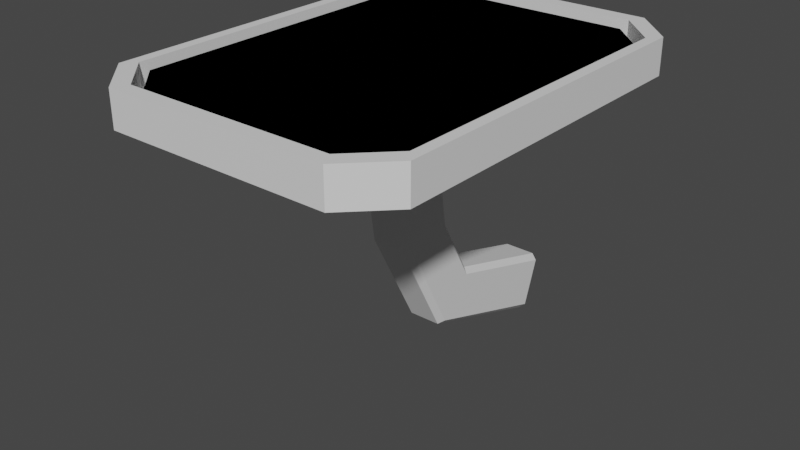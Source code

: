 # Source: panneausolaire.blend  (saved by Blender 3.6.13; exported with 4.5.12 LTS)
import bpy
from mathutils import Matrix  # noqa: F401  (used for matrix-valued properties, if any)

bpy.ops.wm.read_factory_settings(use_empty=True)
scene = bpy.context.scene
scene.name = 'Scene'

# ---- collections
col_collection = bpy.data.collections.new('Collection'); scene.collection.children.link(col_collection)

# ---- materials (node trees are filled in below, after node groups)
mat_material = bpy.data.materials.new('Material')
mat_material.alpha_threshold = 0.0
mat_material.use_transparent_shadow = False
mat_material.roughness = 0.5
mat_material.line_color = (0.0, 0.0, 0.0, 1.0)

# ---- material node trees
mat_material.use_nodes = True; mat_material.node_tree.nodes.clear()
_N = mat_material.node_tree.nodes; _L = mat_material.node_tree.links
n0 = _N.new('ShaderNodeOutputMaterial'); n0.name = 'Material Output'; n0.location = (300, 300)
n1 = _N.new('ShaderNodeBsdfPrincipled'); n1.name = 'Principled BSDF'; n1.location = (10, 300)
n1.distribution = 'GGX'
n1.subsurface_method = 'RANDOM_WALK_SKIN'
n1.inputs[3].default_value = 1.45
n1.inputs[27].default_value = (0.0, 0.0, 0.0, 1.0)
n1.inputs[28].default_value = 1.0
_L.new(n1.outputs[0], n0.inputs[0])
n0.is_active_output = True

# ---- world
world_world = bpy.data.worlds.new('World'); scene.world = world_world
world_world.use_nodes = True; world_world.node_tree.nodes.clear()
_N = world_world.node_tree.nodes; _L = world_world.node_tree.links
n0 = _N.new('ShaderNodeOutputWorld'); n0.name = 'World Output'; n0.location = (300, 300)
n1 = _N.new('ShaderNodeBackground'); n1.name = 'Background'; n1.location = (10, 300)
n1.inputs[0].default_value = (0.05088, 0.05088, 0.05088, 1.0)
_L.new(n1.outputs[0], n0.inputs[0])
n0.is_active_output = True
world_world.color = (0.05088, 0.05088, 0.05088)
world_world.use_sun_shadow = False
world_world.sun_shadow_jitter_overblur = 0.0

# ---- meshes
me_cube_001 = bpy.data.meshes.new('Cube.001')
me_cube_001.from_pydata([(0.6837, -1.296, 0.1156), (0.9298, -1.049, 0.1156), (0.9298, 1.049, 0.1156), (0.6837, 1.296, 0.1156), (-0.6837, 1.296, 0.1156), (-0.9298, 1.049, 0.1156), (-0.9298, -1.049, 0.1156), (-0.6837, -1.296, 0.1156), (-0.7353, -1.392, -0.1156), (-1.0, -1.127, -0.1156), (-1.0, -1.127, 0.1156), (-0.7353, -1.392, 0.1156), (-1.0, 1.127, -0.1156), (-0.7353, 1.392, -0.1156), (-0.7353, 1.392, 0.1156), (-1.0, 1.127, 0.1156), (1.0, -1.127, -0.1156), (0.7353, -1.392, -0.1156), (0.7353, -1.392, 0.1156), (1.0, -1.127, 0.1156), (0.7353, 1.392, -0.1156), (1.0, 1.127, -0.1156), (1.0, 1.127, 0.1156), (0.7353, 1.392, 0.1156), (0.9298, -1.049, -0.06854), (0.9298, 1.049, -0.06854), (0.6837, -1.296, -0.06854), (-0.6837, -1.296, -0.06854), (-0.9298, -1.049, -0.06854), (-0.9298, 1.049, -0.06854), (-0.6837, 1.296, -0.06854), (0.6837, 1.296, -0.06854), (0.8953, -1.01, -0.06854), (0.8953, 1.01, -0.06854), (0.6583, -1.247, -0.06854), (-0.6583, -1.247, -0.06854), (-0.8953, -1.01, -0.06854), (-0.8953, 1.01, -0.06854), (-0.6583, 1.247, -0.06854), (0.6583, 1.247, -0.06854), (0.8953, -1.01, 0.06796), (0.8953, 1.01, 0.06796), (0.6583, -1.247, 0.06796), (-0.6583, -1.247, 0.06796), (-0.8953, -1.01, 0.06796), (-0.8953, 1.01, 0.06796), (-0.6583, 1.247, 0.06796), (0.6583, 1.247, 0.06796), (-0.9063, -1.022, -0.1876), (-0.6664, -1.261, -0.1876), (-0.6664, 1.261, -0.1876), (-0.9063, 1.022, -0.1876), (0.9063, 1.022, -0.1876), (0.6664, 1.261, -0.1876), (0.6664, -1.261, -0.1876), (0.9063, -1.022, -0.1876), (-0.1926, -0.2171, -0.2041), (-0.1416, -0.2681, -0.2041), (-0.1416, 0.2681, -0.2041), (-0.1926, 0.2171, -0.2041), (0.1926, 0.2171, -0.2041), (0.1416, 0.2681, -0.2041), (0.1416, -0.2681, -0.2041), (0.1926, -0.2171, -0.2041), (-0.1926, -0.2171, -0.4077), (-0.1416, -0.2681, -0.4077), (-0.1416, 0.2681, -0.4077), (-0.1926, 0.2171, -0.4077), (0.1926, 0.2171, -0.4077), (0.1416, 0.2681, -0.4077), (0.1416, -0.2681, -0.4077), (0.1926, -0.2171, -0.4077), (-0.144, -0.1623, -0.4307), (-0.1059, -0.2004, -0.4307), (-0.1059, 0.2004, -0.4307), (-0.144, 0.1623, -0.4307), (0.144, 0.1623, -0.4307), (0.1059, 0.2004, -0.4307), (0.1059, -0.2004, -0.4307), (0.144, -0.1623, -0.4307), (-0.144, -0.0705, -1.053), (-0.1059, -0.1086, -1.055), (-0.1059, 0.2916, -1.032), (-0.144, 0.2536, -1.034), (0.144, 0.2536, -1.034), (0.1059, 0.2916, -1.032), (0.1059, -0.1086, -1.055), (0.144, -0.0705, -1.053), (-0.144, 0.27, -1.7), (-0.1059, 0.2445, -1.728), (-0.1059, 0.5123, -1.43), (-0.144, 0.4869, -1.458), (0.144, 0.4869, -1.458), (0.1059, 0.5123, -1.43), (0.1059, 0.2445, -1.728), (0.144, 0.27, -1.7), (-0.144, 1.194, -2.007), (-0.1059, 1.181, -2.043), (-0.1059, 1.312, -1.665), (-0.144, 1.3, -1.701), (0.144, 1.3, -1.701), (0.1059, 1.312, -1.665), (0.1059, 1.181, -2.043), (0.144, 1.194, -2.007)], [], [(17, 18, 11, 8), (21, 22, 19, 16), (2, 3, 31, 25), (22, 23, 3, 2), (9, 10, 15, 12), (13, 14, 23, 20), (8, 11, 10, 9), (14, 13, 12, 15), (22, 21, 20, 23), (18, 17, 16, 19), (17, 8, 49, 54), (14, 15, 5, 4), (10, 11, 7, 6), (19, 22, 2, 1), (15, 10, 6, 5), (23, 14, 4, 3), (18, 19, 1, 0), (11, 18, 0, 7), (29, 28, 36, 37), (0, 1, 24, 26), (5, 6, 28, 29), (1, 2, 25, 24), (4, 5, 29, 30), (6, 7, 27, 28), (7, 0, 26, 27), (3, 4, 30, 31), (33, 39, 47, 41), (24, 25, 33, 32), (31, 30, 38, 39), (30, 29, 37, 38), (28, 27, 35, 36), (27, 26, 34, 35), (25, 31, 39, 33), (26, 24, 32, 34), (41, 47, 46, 45, 44, 43, 42, 40), (34, 32, 40, 42), (37, 36, 44, 45), (32, 33, 41, 40), (39, 38, 46, 47), (38, 37, 45, 46), (36, 35, 43, 44), (35, 34, 42, 43), (54, 49, 57, 62), (13, 20, 53, 50), (12, 13, 50, 51), (8, 9, 48, 49), (21, 16, 55, 52), (9, 12, 51, 48), (16, 17, 54, 55), (20, 21, 52, 53), (56, 59, 67, 64), (50, 53, 61, 58), (55, 54, 62, 63), (51, 50, 58, 59), (52, 55, 63, 60), (48, 51, 59, 56), (53, 52, 60, 61), (49, 48, 56, 57), (68, 71, 79, 76), (61, 60, 68, 69), (57, 56, 64, 65), (62, 57, 65, 70), (58, 61, 69, 66), (63, 62, 70, 71), (59, 58, 66, 67), (60, 63, 71, 68), (74, 77, 85, 82), (64, 67, 75, 72), (69, 68, 76, 77), (65, 64, 72, 73), (70, 65, 73, 78), (66, 69, 77, 74), (71, 70, 78, 79), (67, 66, 74, 75), (81, 80, 88, 89), (79, 78, 86, 87), (75, 74, 82, 83), (76, 79, 87, 84), (72, 75, 83, 80), (77, 76, 84, 85), (73, 72, 80, 81), (78, 73, 81, 86), (92, 95, 103, 100), (86, 81, 89, 94), (82, 85, 93, 90), (87, 86, 94, 95), (83, 82, 90, 91), (84, 87, 95, 92), (80, 83, 91, 88), (85, 84, 92, 93), (99, 98, 101, 100, 103, 102, 97, 96), (88, 91, 99, 96), (93, 92, 100, 101), (89, 88, 96, 97), (94, 89, 97, 102), (90, 93, 101, 98), (95, 94, 102, 103), (91, 90, 98, 99)])
_uv = me_cube_001.uv_layers.new(name='UVMap')
_uv.uv.foreach_set('vector', [0.375, 0.7831, 0.625, 0.7831, 0.625, 0.9669, 0.375, 0.9669, 0.375, 0.5238, 0.625, 0.5238, 0.625, 0.7262, 0.375, 0.7262, 0.625, 0.5238, 0.625, 0.4669, 0.625, 0.4669, 0.625, 0.5238, 0.625, 0.5238, 0.625, 0.4669, 0.625, 0.4669, 0.625, 0.5238, 0.375, 0.02377, 0.625, 0.02377, 0.625, 0.2262, 0.375, 0.2262, 0.375, 0.2831, 0.625, 0.2831, 0.625, 0.4669, 0.375, 0.4669, 0.375, 0.0, 0.625, 0.0, 0.625, 0.02377, 0.375, 0.02377, 0.625, 0.2831, 0.375, 0.2831, 0.375, 0.2262, 0.625, 0.2262, 0.625, 0.5238, 0.375, 0.5238, 0.375, 0.4669, 0.625, 0.4669, 0.625, 0.7831, 0.375, 0.7831, 0.375, 0.7262, 0.625, 0.7262, 0.375, 0.7831, 0.375, 0.9669, 0.375, 0.9669, 0.375, 0.7831, 0.625, 0.2831, 0.625, 0.2262, 0.625, 0.2262, 0.625, 0.2831, 0.625, 0.02377, 0.625, 0.0, 0.625, 0.0, 0.625, 0.02377, 0.625, 0.7262, 0.625, 0.5238, 0.625, 0.5238, 0.625, 0.7262, 0.625, 0.2262, 0.625, 0.02377, 0.625, 0.02377, 0.625, 0.2262, 0.625, 0.4669, 0.625, 0.2831, 0.625, 0.2831, 0.625, 0.4669, 0.625, 0.7831, 0.625, 0.7262, 0.625, 0.7262, 0.625, 0.7831, 0.625, 0.9669, 0.625, 0.7831, 0.625, 0.7831, 0.625, 0.9669, 0.625, 0.2262, 0.625, 0.02377, 0.625, 0.02377, 0.625, 0.2262, 0.625, 0.7831, 0.625, 0.7262, 0.625, 0.7262, 0.625, 0.7831, 0.625, 0.2262, 0.625, 0.02377, 0.625, 0.02377, 0.625, 0.2262, 0.625, 0.7262, 0.625, 0.5238, 0.625, 0.5238, 0.625, 0.7262, 0.625, 0.2831, 0.625, 0.2262, 0.625, 0.2262, 0.625, 0.2831, 0.625, 0.02377, 0.625, 0.0, 0.625, 0.0, 0.625, 0.02377, 0.625, 0.9669, 0.625, 0.7831, 0.625, 0.7831, 0.625, 0.9669, 0.625, 0.4669, 0.625, 0.2831, 0.625, 0.2831, 0.625, 0.4669, 0.625, 0.5238, 0.625, 0.4669, 0.625, 0.4669, 0.625, 0.5238, 0.625, 0.7262, 0.625, 0.5238, 0.625, 0.5238, 0.625, 0.7262, 0.625, 0.4669, 0.625, 0.2831, 0.625, 0.2831, 0.625, 0.4669, 0.625, 0.2831, 0.625, 0.2262, 0.625, 0.2262, 0.625, 0.2831, 0.625, 0.02377, 0.625, 0.0, 0.625, 0.0, 0.625, 0.02377, 0.625, 0.9669, 0.625, 0.7831, 0.625, 0.7831, 0.625, 0.9669, 0.625, 0.5238, 0.625, 0.4669, 0.625, 0.4669, 0.625, 0.5238, 0.625, 0.7831, 0.625, 0.7262, 0.625, 0.7262, 0.625, 0.7831, 0.625, 0.5238, 0.6581, 0.5, 0.8419, 0.5, 0.875, 0.5238, 0.875, 0.7262, 0.8419, 0.75, 0.6581, 0.75, 0.625, 0.7262, 0.625, 0.7831, 0.625, 0.7262, 0.625, 0.7262, 0.625, 0.7831, 0.625, 0.2262, 0.625, 0.02377, 0.625, 0.02377, 0.625, 0.2262, 0.625, 0.7262, 0.625, 0.5238, 0.625, 0.5238, 0.625, 0.7262, 0.625, 0.4669, 0.625, 0.2831, 0.625, 0.2831, 0.625, 0.4669, 0.625, 0.2831, 0.625, 0.2262, 0.625, 0.2262, 0.625, 0.2831, 0.625, 0.02377, 0.625, 0.0, 0.625, 0.0, 0.625, 0.02377, 0.625, 0.9669, 0.625, 0.7831, 0.625, 0.7831, 0.625, 0.9669, 0.375, 0.7831, 0.375, 0.9669, 0.375, 0.9669, 0.375, 0.7831, 0.375, 0.2831, 0.375, 0.4669, 0.375, 0.4669, 0.375, 0.2831, 0.375, 0.2262, 0.375, 0.2831, 0.375, 0.2831, 0.375, 0.2262, 0.375, 0.0, 0.375, 0.02377, 0.375, 0.02377, 0.375, 0.0, 0.375, 0.5238, 0.375, 0.7262, 0.375, 0.7262, 0.375, 0.5238, 0.375, 0.02377, 0.375, 0.2262, 0.375, 0.2262, 0.375, 0.02377, 0.375, 0.7262, 0.375, 0.7831, 0.375, 0.7831, 0.375, 0.7262, 0.375, 0.4669, 0.375, 0.5238, 0.375, 0.5238, 0.375, 0.4669, 0.375, 0.02377, 0.375, 0.2262, 0.375, 0.2262, 0.375, 0.02377, 0.375, 0.2831, 0.375, 0.4669, 0.375, 0.4669, 0.375, 0.2831, 0.375, 0.7262, 0.375, 0.7831, 0.375, 0.7831, 0.375, 0.7262, 0.375, 0.2262, 0.375, 0.2831, 0.375, 0.2831, 0.375, 0.2262, 0.375, 0.5238, 0.375, 0.7262, 0.375, 0.7262, 0.375, 0.5238, 0.375, 0.02377, 0.375, 0.2262, 0.375, 0.2262, 0.375, 0.02377, 0.375, 0.4669, 0.375, 0.5238, 0.375, 0.5238, 0.375, 0.4669, 0.375, 0.0, 0.375, 0.02377, 0.375, 0.02377, 0.375, 0.0, 0.375, 0.5238, 0.375, 0.7262, 0.375, 0.7262, 0.375, 0.5238, 0.375, 0.4669, 0.375, 0.5238, 0.375, 0.5238, 0.375, 0.4669, 0.375, 0.0, 0.375, 0.02377, 0.375, 0.02377, 0.375, 0.0, 0.375, 0.7831, 0.375, 0.9669, 0.375, 0.9669, 0.375, 0.7831, 0.375, 0.2831, 0.375, 0.4669, 0.375, 0.4669, 0.375, 0.2831, 0.375, 0.7262, 0.375, 0.7831, 0.375, 0.7831, 0.375, 0.7262, 0.375, 0.2262, 0.375, 0.2831, 0.375, 0.2831, 0.375, 0.2262, 0.375, 0.5238, 0.375, 0.7262, 0.375, 0.7262, 0.375, 0.5238, 0.375, 0.2831, 0.375, 0.4669, 0.375, 0.4669, 0.375, 0.2831, 0.375, 0.02377, 0.375, 0.2262, 0.375, 0.2262, 0.375, 0.02377, 0.375, 0.4669, 0.375, 0.5238, 0.375, 0.5238, 0.375, 0.4669, 0.375, 0.0, 0.375, 0.02377, 0.375, 0.02377, 0.375, 0.0, 0.375, 0.7831, 0.375, 0.9669, 0.375, 0.9669, 0.375, 0.7831, 0.375, 0.2831, 0.375, 0.4669, 0.375, 0.4669, 0.375, 0.2831, 0.375, 0.7262, 0.375, 0.7831, 0.375, 0.7831, 0.375, 0.7262, 0.375, 0.2262, 0.375, 0.2831, 0.375, 0.2831, 0.375, 0.2262, 0.375, 0.0, 0.375, 0.02377, 0.375, 0.02377, 0.375, 0.0, 0.375, 0.7262, 0.375, 0.7831, 0.375, 0.7831, 0.375, 0.7262, 0.375, 0.2262, 0.375, 0.2831, 0.375, 0.2831, 0.375, 0.2262, 0.375, 0.5238, 0.375, 0.7262, 0.375, 0.7262, 0.375, 0.5238, 0.375, 0.02377, 0.375, 0.2262, 0.375, 0.2262, 0.375, 0.02377, 0.375, 0.4669, 0.375, 0.5238, 0.375, 0.5238, 0.375, 0.4669, 0.375, 0.0, 0.375, 0.02377, 0.375, 0.02377, 0.375, 0.0, 0.375, 0.7831, 0.375, 0.9669, 0.375, 0.9669, 0.375, 0.7831, 0.375, 0.5238, 0.375, 0.7262, 0.375, 0.7262, 0.375, 0.5238, 0.375, 0.7831, 0.375, 0.9669, 0.375, 0.9669, 0.375, 0.7831, 0.375, 0.2831, 0.375, 0.4669, 0.375, 0.4669, 0.375, 0.2831, 0.375, 0.7262, 0.375, 0.7831, 0.375, 0.7831, 0.375, 0.7262, 0.375, 0.2262, 0.375, 0.2831, 0.375, 0.2831, 0.375, 0.2262, 0.375, 0.5238, 0.375, 0.7262, 0.375, 0.7262, 0.375, 0.5238, 0.375, 0.02377, 0.375, 0.2262, 0.375, 0.2262, 0.375, 0.02377, 0.375, 0.4669, 0.375, 0.5238, 0.375, 0.5238, 0.375, 0.4669, 0.125, 0.5238, 0.1581, 0.5, 0.3419, 0.5, 0.375, 0.5238, 0.375, 0.7262, 0.3419, 0.75, 0.1581, 0.75, 0.125, 0.7262, 0.375, 0.02377, 0.375, 0.2262, 0.375, 0.2262, 0.375, 0.02377, 0.375, 0.4669, 0.375, 0.5238, 0.375, 0.5238, 0.375, 0.4669, 0.375, 0.0, 0.375, 0.02377, 0.375, 0.02377, 0.375, 0.0, 0.375, 0.7831, 0.375, 0.9669, 0.375, 0.9669, 0.375, 0.7831, 0.375, 0.2831, 0.375, 0.4669, 0.375, 0.4669, 0.375, 0.2831, 0.375, 0.7262, 0.375, 0.7831, 0.375, 0.7831, 0.375, 0.7262, 0.375, 0.2262, 0.375, 0.2831, 0.375, 0.2831, 0.375, 0.2262])
me_cube_001.materials.append(mat_material)
me_cube_001.update()
me_cube_002 = bpy.data.meshes.new('Cube.002')
me_cube_002.from_pydata([], [], [])
_uv = me_cube_002.uv_layers.new(name='UVMap')
_uv.uv.foreach_set('vector', [])
me_cube_002.update()
me_cube_003 = bpy.data.meshes.new('Cube.003')
me_cube_003.from_pydata([(0.8953, -1.01, -0.06854), (0.8953, 1.01, -0.06854), (0.6583, -1.247, -0.06854), (-0.6583, -1.247, -0.06854), (-0.8953, -1.01, -0.06854), (-0.8953, 1.01, -0.06854), (-0.6583, 1.247, -0.06854), (0.6583, 1.247, -0.06854), (0.8953, -1.01, 0.06796), (0.8953, 1.01, 0.06796), (0.6583, -1.247, 0.06796), (-0.6583, -1.247, 0.06796), (-0.8953, -1.01, 0.06796), (-0.8953, 1.01, 0.06796), (-0.6583, 1.247, 0.06796), (0.6583, 1.247, 0.06796)], [], [(1, 7, 15, 9), (9, 15, 14, 13, 12, 11, 10, 8), (2, 0, 8, 10), (5, 4, 12, 13), (0, 1, 9, 8), (7, 6, 14, 15), (6, 5, 13, 14), (4, 3, 11, 12), (3, 2, 10, 11)])
_uv = me_cube_003.uv_layers.new(name='UVMap')
_uv.uv.foreach_set('vector', [0.625, 0.5238, 0.625, 0.4669, 0.625, 0.4669, 0.625, 0.5238, 0.625, 0.5238, 0.6581, 0.5, 0.8419, 0.5, 0.875, 0.5238, 0.875, 0.7262, 0.8419, 0.75, 0.6581, 0.75, 0.625, 0.7262, 0.625, 0.7831, 0.625, 0.7262, 0.625, 0.7262, 0.625, 0.7831, 0.625, 0.2262, 0.625, 0.02377, 0.625, 0.02377, 0.625, 0.2262, 0.625, 0.7262, 0.625, 0.5238, 0.625, 0.5238, 0.625, 0.7262, 0.625, 0.4669, 0.625, 0.2831, 0.625, 0.2831, 0.625, 0.4669, 0.625, 0.2831, 0.625, 0.2262, 0.625, 0.2262, 0.625, 0.2831, 0.625, 0.02377, 0.625, 0.0, 0.625, 0.0, 0.625, 0.02377, 0.625, 0.9669, 0.625, 0.7831, 0.625, 0.7831, 0.625, 0.9669])
me_cube_003.update()

# ---- objects
ob_cube = bpy.data.objects.new('Cube', me_cube_001)
ob_cube_001 = bpy.data.objects.new('Cube.001', me_cube_002)
ob_cube_002 = bpy.data.objects.new('Cube.002', me_cube_003)

# ---- transforms, parenting, visibility, modifiers, constraints
ob_cube.location = (0.0, 0.0, 0.0)
ob_cube_001.location = (0.0, 0.0, 0.0)
ob_cube_002.location = (0.0, 0.0, 0.0)

# ---- collection membership
col_collection.objects.link(ob_cube)
col_collection.objects.link(ob_cube_001)
col_collection.objects.link(ob_cube_002)

# ---- scene / render settings (as saved in the file)
scene.frame_start = 1; scene.frame_end = 250; scene.frame_set(1)
scene.render.engine = 'BLENDER_EEVEE_NEXT'
scene.cycles.sampling_pattern = 'TABULATED_SOBOL'
scene.view_settings.view_transform = 'Filmic'
bpy.context.view_layer.update()

# ---- added for rendering (the .blend has no active camera and no usable light): camera, sun
cam_auto = bpy.data.cameras.new('AutoCamera')
cam_auto.lens = 50.0
cam_auto.sensor_width = 36.0
cam_auto.clip_end = 1000.0
ob_auto_camera = bpy.data.objects.new('AutoCamera', cam_auto)
scene.collection.objects.link(ob_auto_camera)
ob_auto_camera.location = (3.74808, -4.4977, 2.03455)
ob_auto_camera.rotation_euler = (1.09748, -7.21219e-08, 0.694738)
scene.camera = ob_auto_camera
light_auto_sun = bpy.data.lights.new('AutoSun', 'SUN')
light_auto_sun.energy = 3.0
light_auto_sun.angle = 0.0523599
ob_auto_sun = bpy.data.objects.new('AutoSun', light_auto_sun)
scene.collection.objects.link(ob_auto_sun)
ob_auto_sun.rotation_euler = (0.872665, 0.174533, 0.523599)
bpy.context.view_layer.update()
